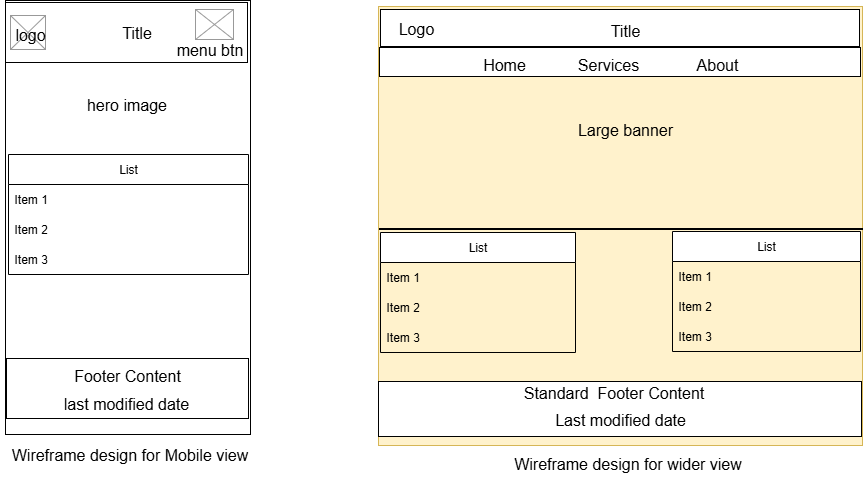

The diagram above was exported from draw.io. Its source (the exported page's mxGraphModel, read from the mxfile embedded in the PNG):
<mxGraphModel dx="872" dy="891" grid="0" gridSize="10" guides="1" tooltips="1" connect="1" arrows="1" fold="1" page="0" pageScale="1" pageWidth="850" pageHeight="1100" math="0" shadow="0">
  <root>
    <mxCell id="0" />
    <mxCell id="1" parent="0" />
    <mxCell id="WS3abgX5TymtHxCvZCqt-41" style="edgeStyle=none;curved=1;rounded=0;orthogonalLoop=1;jettySize=auto;html=1;fontSize=12;startSize=8;endSize=8;" edge="1" parent="1" source="WS3abgX5TymtHxCvZCqt-14">
      <mxGeometry relative="1" as="geometry">
        <mxPoint x="68" y="136" as="targetPoint" />
      </mxGeometry>
    </mxCell>
    <mxCell id="WS3abgX5TymtHxCvZCqt-14" value="" style="rounded=0;whiteSpace=wrap;html=1;" vertex="1" parent="1">
      <mxGeometry x="34" y="-91" width="245" height="434" as="geometry" />
    </mxCell>
    <mxCell id="WS3abgX5TymtHxCvZCqt-17" value="" style="rounded=0;whiteSpace=wrap;html=1;" vertex="1" parent="1">
      <mxGeometry x="34" y="-89" width="242" height="60" as="geometry" />
    </mxCell>
    <mxCell id="WS3abgX5TymtHxCvZCqt-18" value="" style="verticalLabelPosition=bottom;shadow=0;dashed=0;align=center;html=1;verticalAlign=top;strokeWidth=1;shape=mxgraph.mockup.graphics.simpleIcon;strokeColor=#999999;" vertex="1" parent="1">
      <mxGeometry x="39" y="-76" width="35" height="34" as="geometry" />
    </mxCell>
    <mxCell id="WS3abgX5TymtHxCvZCqt-19" value="logo" style="text;html=1;align=center;verticalAlign=middle;whiteSpace=wrap;rounded=0;fontSize=16;" vertex="1" parent="1">
      <mxGeometry x="29" y="-72" width="60" height="30" as="geometry" />
    </mxCell>
    <mxCell id="WS3abgX5TymtHxCvZCqt-21" value="Title" style="text;html=1;align=center;verticalAlign=middle;whiteSpace=wrap;rounded=0;fontSize=16;" vertex="1" parent="1">
      <mxGeometry x="100" y="-74" width="131" height="30" as="geometry" />
    </mxCell>
    <mxCell id="WS3abgX5TymtHxCvZCqt-25" value="menu btn" style="text;html=1;align=center;verticalAlign=middle;whiteSpace=wrap;rounded=0;fontSize=16;" vertex="1" parent="1">
      <mxGeometry x="198" y="-57" width="81" height="30" as="geometry" />
    </mxCell>
    <mxCell id="WS3abgX5TymtHxCvZCqt-26" value="" style="verticalLabelPosition=bottom;shadow=0;dashed=0;align=center;html=1;verticalAlign=top;strokeWidth=1;shape=mxgraph.mockup.graphics.simpleIcon;strokeColor=#999999;" vertex="1" parent="1">
      <mxGeometry x="224" y="-82" width="38" height="30" as="geometry" />
    </mxCell>
    <mxCell id="WS3abgX5TymtHxCvZCqt-35" value="List" style="swimlane;fontStyle=0;childLayout=stackLayout;horizontal=1;startSize=30;horizontalStack=0;resizeParent=1;resizeParentMax=0;resizeLast=0;collapsible=1;marginBottom=0;whiteSpace=wrap;html=1;" vertex="1" parent="1">
      <mxGeometry x="37" y="63" width="240" height="120" as="geometry" />
    </mxCell>
    <mxCell id="WS3abgX5TymtHxCvZCqt-36" value="Item 1" style="text;strokeColor=none;fillColor=none;align=left;verticalAlign=middle;spacingLeft=4;spacingRight=4;overflow=hidden;points=[[0,0.5],[1,0.5]];portConstraint=eastwest;rotatable=0;whiteSpace=wrap;html=1;" vertex="1" parent="WS3abgX5TymtHxCvZCqt-35">
      <mxGeometry y="30" width="240" height="30" as="geometry" />
    </mxCell>
    <mxCell id="WS3abgX5TymtHxCvZCqt-37" value="Item 2" style="text;strokeColor=none;fillColor=none;align=left;verticalAlign=middle;spacingLeft=4;spacingRight=4;overflow=hidden;points=[[0,0.5],[1,0.5]];portConstraint=eastwest;rotatable=0;whiteSpace=wrap;html=1;" vertex="1" parent="WS3abgX5TymtHxCvZCqt-35">
      <mxGeometry y="60" width="240" height="30" as="geometry" />
    </mxCell>
    <mxCell id="WS3abgX5TymtHxCvZCqt-38" value="Item 3" style="text;strokeColor=none;fillColor=none;align=left;verticalAlign=middle;spacingLeft=4;spacingRight=4;overflow=hidden;points=[[0,0.5],[1,0.5]];portConstraint=eastwest;rotatable=0;whiteSpace=wrap;html=1;" vertex="1" parent="WS3abgX5TymtHxCvZCqt-35">
      <mxGeometry y="90" width="240" height="30" as="geometry" />
    </mxCell>
    <mxCell id="WS3abgX5TymtHxCvZCqt-42" value="" style="rounded=0;whiteSpace=wrap;html=1;" vertex="1" parent="1">
      <mxGeometry x="35" y="267" width="242" height="60" as="geometry" />
    </mxCell>
    <mxCell id="WS3abgX5TymtHxCvZCqt-43" value="Footer Content" style="text;html=1;align=center;verticalAlign=middle;whiteSpace=wrap;rounded=0;fontSize=16;" vertex="1" parent="1">
      <mxGeometry x="38" y="271" width="236" height="26" as="geometry" />
    </mxCell>
    <mxCell id="WS3abgX5TymtHxCvZCqt-44" value="last modified date" style="text;html=1;align=center;verticalAlign=middle;whiteSpace=wrap;rounded=0;fontSize=16;" vertex="1" parent="1">
      <mxGeometry x="78" y="297" width="154" height="30" as="geometry" />
    </mxCell>
    <mxCell id="WS3abgX5TymtHxCvZCqt-45" value="hero image" style="text;html=1;align=center;verticalAlign=middle;whiteSpace=wrap;rounded=0;fontSize=16;" vertex="1" parent="1">
      <mxGeometry x="35" y="-2" width="241" height="30" as="geometry" />
    </mxCell>
    <mxCell id="WS3abgX5TymtHxCvZCqt-46" value="Wireframe design for Mobile view" style="text;html=1;align=center;verticalAlign=middle;whiteSpace=wrap;rounded=0;fontSize=16;" vertex="1" parent="1">
      <mxGeometry x="32" y="348" width="253" height="30" as="geometry" />
    </mxCell>
    <mxCell id="WS3abgX5TymtHxCvZCqt-49" value="" style="rounded=0;whiteSpace=wrap;html=1;fillColor=#fff2cc;strokeColor=#d6b656;" vertex="1" parent="1">
      <mxGeometry x="407" y="-85" width="484" height="439" as="geometry" />
    </mxCell>
    <mxCell id="WS3abgX5TymtHxCvZCqt-51" value="" style="rounded=0;whiteSpace=wrap;html=1;" vertex="1" parent="1">
      <mxGeometry x="409" y="-82" width="479" height="37" as="geometry" />
    </mxCell>
    <mxCell id="WS3abgX5TymtHxCvZCqt-52" value="Logo" style="text;html=1;align=center;verticalAlign=middle;whiteSpace=wrap;rounded=0;fontSize=16;" vertex="1" parent="1">
      <mxGeometry x="415" y="-78.5" width="60" height="30" as="geometry" />
    </mxCell>
    <mxCell id="WS3abgX5TymtHxCvZCqt-53" style="edgeStyle=none;curved=1;rounded=0;orthogonalLoop=1;jettySize=auto;html=1;exitX=0.5;exitY=1;exitDx=0;exitDy=0;fontSize=12;startSize=8;endSize=8;" edge="1" parent="1" source="WS3abgX5TymtHxCvZCqt-52" target="WS3abgX5TymtHxCvZCqt-52">
      <mxGeometry relative="1" as="geometry" />
    </mxCell>
    <mxCell id="WS3abgX5TymtHxCvZCqt-54" value="Title" style="text;html=1;align=center;verticalAlign=middle;whiteSpace=wrap;rounded=0;fontSize=16;" vertex="1" parent="1">
      <mxGeometry x="624" y="-76" width="60" height="30" as="geometry" />
    </mxCell>
    <mxCell id="WS3abgX5TymtHxCvZCqt-55" value="" style="rounded=0;whiteSpace=wrap;html=1;" vertex="1" parent="1">
      <mxGeometry x="408" y="-44" width="481" height="29" as="geometry" />
    </mxCell>
    <mxCell id="WS3abgX5TymtHxCvZCqt-56" value="Home" style="text;html=1;align=center;verticalAlign=middle;whiteSpace=wrap;rounded=0;fontSize=16;" vertex="1" parent="1">
      <mxGeometry x="503" y="-42" width="60" height="30" as="geometry" />
    </mxCell>
    <mxCell id="WS3abgX5TymtHxCvZCqt-57" value="Services" style="text;html=1;align=center;verticalAlign=middle;whiteSpace=wrap;rounded=0;fontSize=16;" vertex="1" parent="1">
      <mxGeometry x="607" y="-42" width="60" height="30" as="geometry" />
    </mxCell>
    <mxCell id="WS3abgX5TymtHxCvZCqt-58" value="About" style="text;html=1;align=center;verticalAlign=middle;whiteSpace=wrap;rounded=0;fontSize=16;" vertex="1" parent="1">
      <mxGeometry x="716" y="-42" width="60" height="30" as="geometry" />
    </mxCell>
    <mxCell id="WS3abgX5TymtHxCvZCqt-60" value="" style="rounded=0;whiteSpace=wrap;html=1;" vertex="1" parent="1">
      <mxGeometry x="407" y="290" width="483" height="55" as="geometry" />
    </mxCell>
    <mxCell id="WS3abgX5TymtHxCvZCqt-61" value="Standard&amp;nbsp; Footer Content" style="text;html=1;align=center;verticalAlign=middle;whiteSpace=wrap;rounded=0;fontSize=16;" vertex="1" parent="1">
      <mxGeometry x="408" y="286" width="469" height="30" as="geometry" />
    </mxCell>
    <mxCell id="WS3abgX5TymtHxCvZCqt-62" value="Last modified date" style="text;html=1;align=center;verticalAlign=middle;whiteSpace=wrap;rounded=0;fontSize=16;" vertex="1" parent="1">
      <mxGeometry x="539" y="313" width="220" height="30" as="geometry" />
    </mxCell>
    <mxCell id="WS3abgX5TymtHxCvZCqt-64" value="" style="rounded=0;whiteSpace=wrap;html=1;" vertex="1" parent="1">
      <mxGeometry x="408" y="137" width="483" height="1" as="geometry" />
    </mxCell>
    <mxCell id="WS3abgX5TymtHxCvZCqt-66" value="Large banner" style="text;html=1;align=center;verticalAlign=middle;whiteSpace=wrap;rounded=0;fontSize=16;" vertex="1" parent="1">
      <mxGeometry x="542" y="23" width="224" height="30" as="geometry" />
    </mxCell>
    <mxCell id="WS3abgX5TymtHxCvZCqt-68" value="List" style="swimlane;fontStyle=0;childLayout=stackLayout;horizontal=1;startSize=30;horizontalStack=0;resizeParent=1;resizeParentMax=0;resizeLast=0;collapsible=1;marginBottom=0;whiteSpace=wrap;html=1;" vertex="1" parent="1">
      <mxGeometry x="409" y="141" width="195" height="120" as="geometry" />
    </mxCell>
    <mxCell id="WS3abgX5TymtHxCvZCqt-69" value="Item 1" style="text;strokeColor=none;fillColor=none;align=left;verticalAlign=middle;spacingLeft=4;spacingRight=4;overflow=hidden;points=[[0,0.5],[1,0.5]];portConstraint=eastwest;rotatable=0;whiteSpace=wrap;html=1;" vertex="1" parent="WS3abgX5TymtHxCvZCqt-68">
      <mxGeometry y="30" width="195" height="30" as="geometry" />
    </mxCell>
    <mxCell id="WS3abgX5TymtHxCvZCqt-70" value="Item 2" style="text;strokeColor=none;fillColor=none;align=left;verticalAlign=middle;spacingLeft=4;spacingRight=4;overflow=hidden;points=[[0,0.5],[1,0.5]];portConstraint=eastwest;rotatable=0;whiteSpace=wrap;html=1;" vertex="1" parent="WS3abgX5TymtHxCvZCqt-68">
      <mxGeometry y="60" width="195" height="30" as="geometry" />
    </mxCell>
    <mxCell id="WS3abgX5TymtHxCvZCqt-71" value="Item 3" style="text;strokeColor=none;fillColor=none;align=left;verticalAlign=middle;spacingLeft=4;spacingRight=4;overflow=hidden;points=[[0,0.5],[1,0.5]];portConstraint=eastwest;rotatable=0;whiteSpace=wrap;html=1;" vertex="1" parent="WS3abgX5TymtHxCvZCqt-68">
      <mxGeometry y="90" width="195" height="30" as="geometry" />
    </mxCell>
    <mxCell id="WS3abgX5TymtHxCvZCqt-72" value="List" style="swimlane;fontStyle=0;childLayout=stackLayout;horizontal=1;startSize=30;horizontalStack=0;resizeParent=1;resizeParentMax=0;resizeLast=0;collapsible=1;marginBottom=0;whiteSpace=wrap;html=1;" vertex="1" parent="1">
      <mxGeometry x="701" y="140" width="188" height="120" as="geometry" />
    </mxCell>
    <mxCell id="WS3abgX5TymtHxCvZCqt-73" value="Item 1" style="text;strokeColor=none;fillColor=none;align=left;verticalAlign=middle;spacingLeft=4;spacingRight=4;overflow=hidden;points=[[0,0.5],[1,0.5]];portConstraint=eastwest;rotatable=0;whiteSpace=wrap;html=1;" vertex="1" parent="WS3abgX5TymtHxCvZCqt-72">
      <mxGeometry y="30" width="188" height="30" as="geometry" />
    </mxCell>
    <mxCell id="WS3abgX5TymtHxCvZCqt-74" value="Item 2" style="text;strokeColor=none;fillColor=none;align=left;verticalAlign=middle;spacingLeft=4;spacingRight=4;overflow=hidden;points=[[0,0.5],[1,0.5]];portConstraint=eastwest;rotatable=0;whiteSpace=wrap;html=1;" vertex="1" parent="WS3abgX5TymtHxCvZCqt-72">
      <mxGeometry y="60" width="188" height="30" as="geometry" />
    </mxCell>
    <mxCell id="WS3abgX5TymtHxCvZCqt-75" value="Item 3" style="text;strokeColor=none;fillColor=none;align=left;verticalAlign=middle;spacingLeft=4;spacingRight=4;overflow=hidden;points=[[0,0.5],[1,0.5]];portConstraint=eastwest;rotatable=0;whiteSpace=wrap;html=1;" vertex="1" parent="WS3abgX5TymtHxCvZCqt-72">
      <mxGeometry y="90" width="188" height="30" as="geometry" />
    </mxCell>
    <mxCell id="WS3abgX5TymtHxCvZCqt-79" value="Wireframe design for wider view" style="text;html=1;align=center;verticalAlign=middle;whiteSpace=wrap;rounded=0;fontSize=16;" vertex="1" parent="1">
      <mxGeometry x="465" y="357" width="383" height="30" as="geometry" />
    </mxCell>
  </root>
</mxGraphModel>